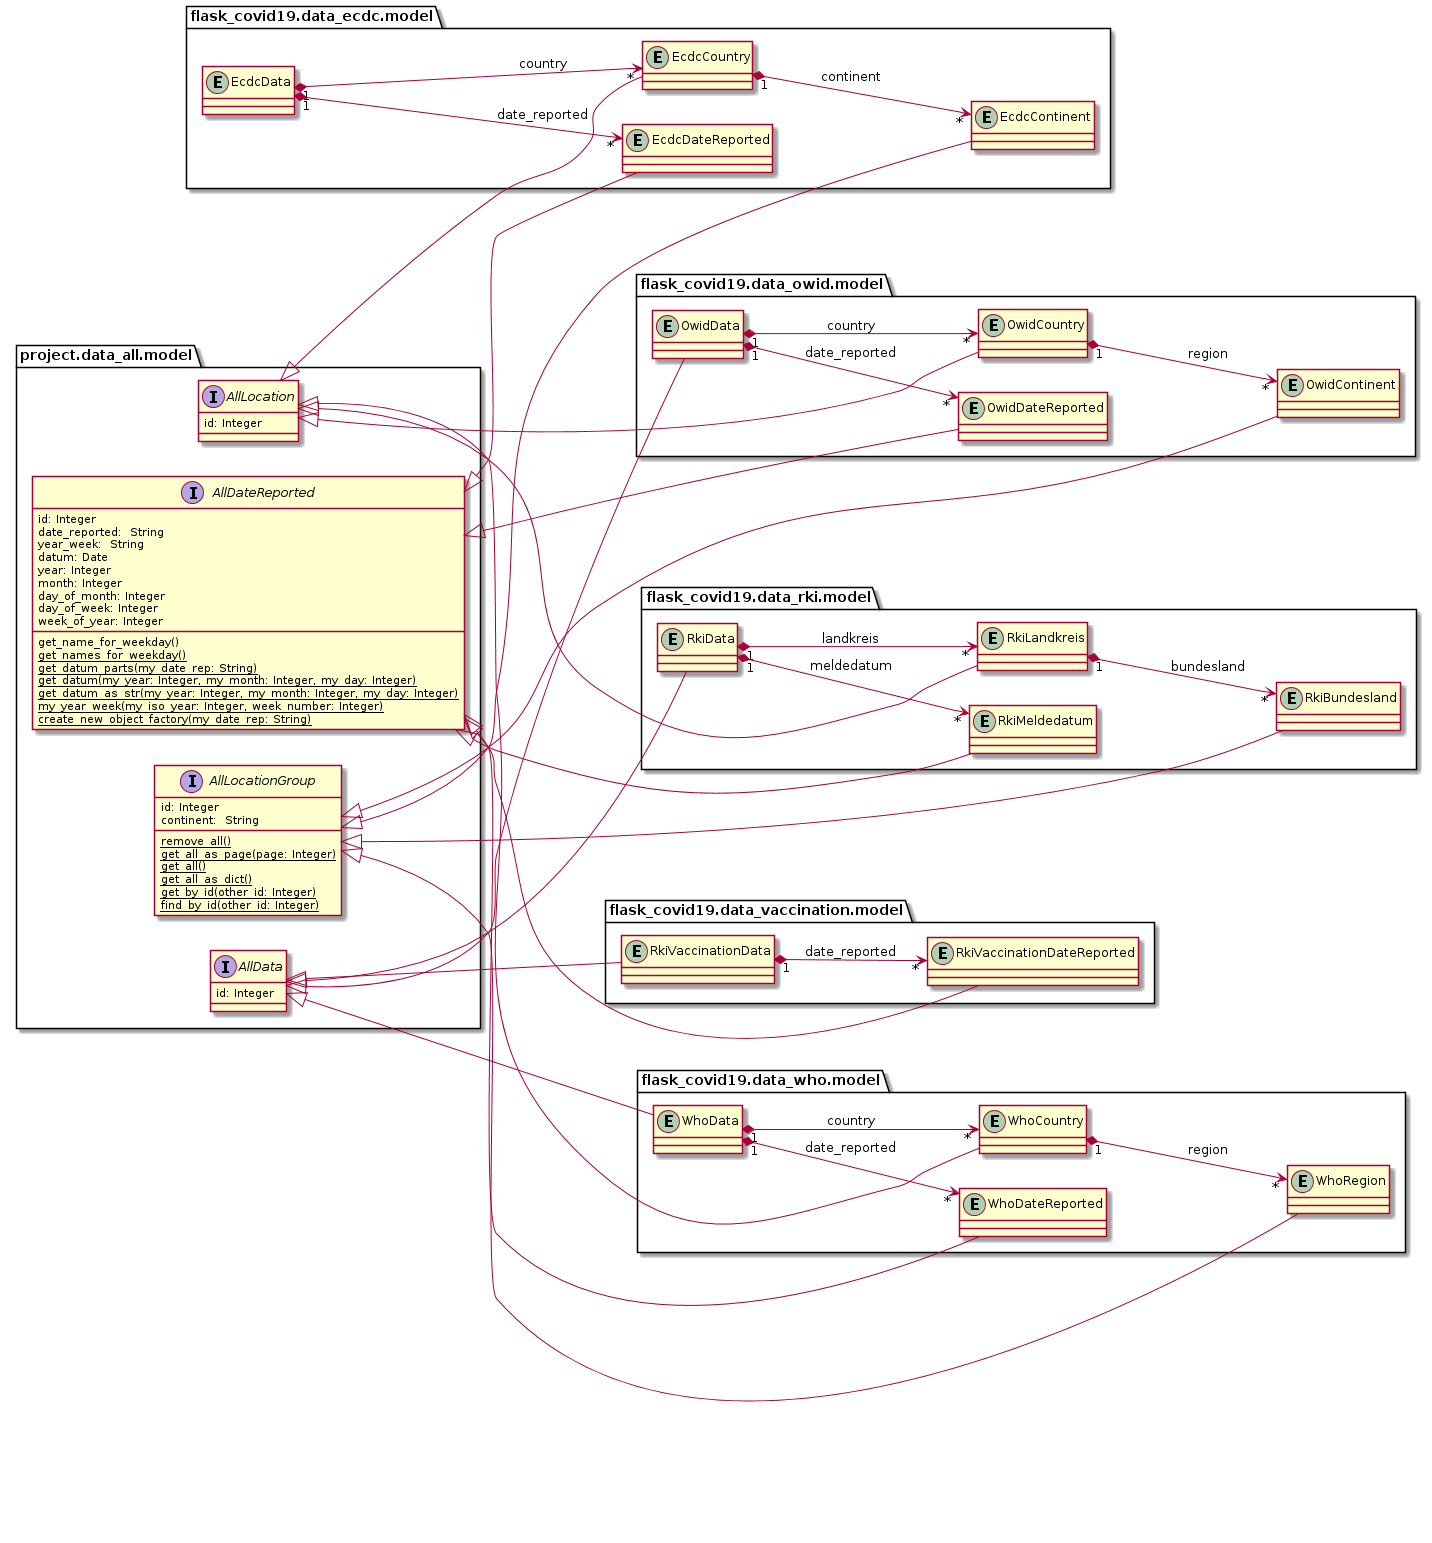

The diagram above was rendered by PlantUML. Its source (embedded in the PNG):
@startuml
left to right direction


package project.data_all.model {

	interface AllDateReported {
	    id: Integer
		date_reported:  String
	    year_week:  String
	    datum: Date
	    year: Integer
	    month: Integer
	    day_of_month: Integer
	    day_of_week: Integer
	    week_of_year: Integer
		get_name_for_weekday()
		{classifier} get_names_for_weekday()
		{classifier} get_datum_parts(my_date_rep: String)
		{classifier} get_datum(my_year: Integer, my_month: Integer, my_day: Integer)
		{classifier} get_datum_as_str(my_year: Integer, my_month: Integer, my_day: Integer)
		{classifier} my_year_week(my_iso_year: Integer, week_number: Integer)
		{classifier} create_new_object_factory(my_date_rep: String)
	}

	interface AllLocationGroup {
	    id: Integer
	    continent:  String
	    {classifier} remove_all()
	    {classifier} get_all_as_page(page: Integer)
	    {classifier} get_all()
	    {classifier} get_all_as_dict()
	    {classifier} get_by_id(other_id: Integer)
	    {classifier} find_by_id(other_id: Integer)
	}
	interface AllLocation {
	    id: Integer
    }
	interface AllData {
	    id: Integer
	}
}


package flask_covid19.data_ecdc.model {
	entity EcdcContinent {}
	entity EcdcCountry {}
	entity EcdcData {}
	entity EcdcDateReported {}
}

AllDateReported <|-- EcdcDateReported
AllLocationGroup <|-- EcdcContinent
AllLocation <|-- EcdcCountry

EcdcCountry "1" *--> "*" EcdcContinent: continent
EcdcData "1" *--> "*" EcdcCountry: country
EcdcData "1" *--> "*" EcdcDateReported: date_reported


package flask_covid19.data_owid.model {
	entity OwidContinent {}
	entity OwidCountry {}
	entity OwidData {}
	entity OwidDateReported {}
}

AllDateReported <|-- OwidDateReported
AllLocationGroup <|-- OwidContinent
AllLocation <|--  OwidCountry
AllData <|-- OwidData

OwidCountry "1" *--> "*" OwidContinent : region
OwidData "1" *--> "*" OwidCountry : country
OwidData "1" *--> "*" OwidDateReported : date_reported


package flask_covid19.data_rki.model {
	entity RkiBundesland {}
	entity RkiLandkreis {}
	entity RkiData {}
	entity RkiMeldedatum {}
}

AllDateReported <|-- RkiMeldedatum
AllLocationGroup <|-- RkiBundesland
AllLocation <|-- RkiLandkreis
AllData <|-- RkiData

RkiLandkreis "1" *--> "*" RkiBundesland : bundesland
RkiData "1" *--> "*" RkiLandkreis : landkreis
RkiData "1" *--> "*" RkiMeldedatum : meldedatum


package flask_covid19.data_vaccination.model {
	entity RkiVaccinationDateReported {}
	entity RkiVaccinationData {}
}

AllDateReported <|-- RkiVaccinationDateReported
AllData <|-- RkiVaccinationData

RkiVaccinationData "1" *--> "*" RkiVaccinationDateReported : date_reported


package flask_covid19.data_who.model {
	entity WhoRegion {}
	entity WhoCountry {}
	entity WhoData {}
	entity WhoDateReported {}
}

AllDateReported <|-- WhoDateReported
AllLocationGroup <|-- WhoRegion
AllLocation <|-- WhoCountry
AllData <|-- WhoData

WhoCountry "1" *--> "*" WhoRegion : region
WhoData "1" *--> "*" WhoCountry : country
WhoData "1" *--> "*" WhoDateReported : date_reported

@enduml